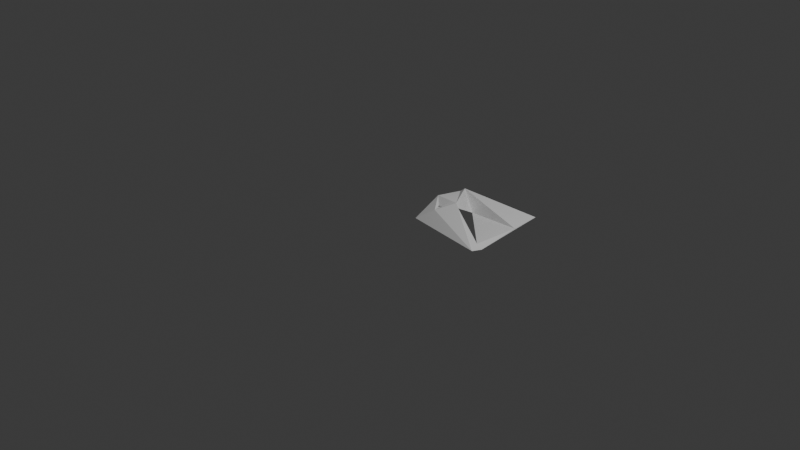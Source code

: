 # Source: rectangle_001_low_res.blend  (saved by Blender 5.1.30; exported with 4.5.12 LTS)
import bpy
from mathutils import Matrix  # noqa: F401  (used for matrix-valued properties, if any)

bpy.ops.wm.read_factory_settings(use_empty=True)
scene = bpy.context.scene
scene.name = 'Scene'

# ---- collections
col_collection = bpy.data.collections.new('Collection'); scene.collection.children.link(col_collection)

# ---- world
world_world = bpy.data.worlds.new('World'); scene.world = world_world
world_world.use_nodes = True; world_world.node_tree.nodes.clear()
_N = world_world.node_tree.nodes; _L = world_world.node_tree.links
n0 = _N.new('ShaderNodeOutputWorld'); n0.name = 'World Output'; n0.location = (200, 100)
n1 = _N.new('ShaderNodeBackground'); n1.name = 'Background'; n1.location = (-200, 100)
n1.inputs[0].default_value = (0.05088, 0.05088, 0.05088, 1.0)
_L.new(n1.outputs[0], n0.inputs[0])
n0.is_active_output = True
world_world.color = (0.05088, 0.05088, 0.05088)
world_world.sun_shadow_jitter_overblur = 0.0

# ---- cameras
cam_camera = bpy.data.cameras.new('Camera')
cam_camera.clip_end = 100.0
cam_camera.ortho_scale = 7.314

# ---- lights
light_light = bpy.data.lights.new('Light', 'POINT')
light_light.energy = 1000.0
light_light.shadow_soft_size = 0.1

# ---- meshes
me_b_ziercurve = bpy.data.meshes.new('BézierCurve')
me_b_ziercurve.from_pydata([(-0.09722, 0.9969, 0.03609), (0.07894, 0.1536, 0.01553), (0.2498, 0.2578, -0.1015), (0.001299, 0.5552, -0.08545), (0.2096, 0.3742, -0.0855), (-0.01622, 0.9777, -0.02522), (0.2424, 0.3444, -0.09863), (0.2044, 0.3517, -0.08857), (0.1746, 0.388, -0.08175), (0.2216, 0.3667, -0.08967), (0.2356, 0.3701, -0.09901), (0.4481, 0.39, -0.1437), (0.3804, 0.4311, -0.1675), (0.2639, 0.3555, -0.1101), (0.2555, 0.3571, -0.09902), (0.2841, 0.4591, -0.1449), (0.2559, 0.3645, -0.09815), (1.001, 0.01128, -0.00838), (0.9435, 0.1424, -0.01948), (1.02, 0.1374, -0.009986), (1.02, 0.1408, -0.009967), (1.02, 0.1408, -0.01), (0.2655, 0.799, 0.1038), (0.9533, 0.683, 0.000101), (1.014, 0.134, 0.01486), (0.9175, 1.04, 0.006363)], [], [(0, 3, 1), (12, 3, 0), (5, 12, 0), (15, 8, 3), (8, 0, 1), (6, 2, 4), (8, 2, 3), (8, 10, 4), (9, 1, 10), (11, 4, 9), (6, 1, 14), (16, 14, 15), (9, 10, 16), (14, 13, 10), (11, 16, 15), (9, 16, 11), (14, 11, 13), (14, 1, 11), (11, 12, 5), (25, 5, 0), (11, 17, 12), (18, 11, 1), (18, 17, 11), (1, 24, 18), (21, 19, 20), (20, 19, 21), (7, 1, 9, 4), (5, 23, 22), (3, 2, 1), (3, 12, 15), (4, 0, 8), (8, 7, 2), (2, 7, 4), (6, 14, 16, 10), (10, 1, 4), (1, 6, 4), (7, 8, 1), (15, 10, 8), (6, 13, 2), (10, 13, 6), (15, 14, 10), (15, 13, 11), (13, 12, 2), (15, 12, 13), (0, 4, 11), (22, 11, 5), (22, 0, 11), (17, 2, 12), (2, 17, 1), (0, 22, 25), (25, 23, 5), (24, 1, 17), (22, 23, 18), (24, 22, 18), (25, 22, 24), (23, 24, 17), (18, 23, 17), (25, 24, 23)])
me_b_ziercurve.auto_texspace = False
me_b_ziercurve.update()

# ---- objects
ob_light = bpy.data.objects.new('Light', light_light)
ob_camera = bpy.data.objects.new('Camera', cam_camera)
ob_b_ziercurve = bpy.data.objects.new('BézierCurve', me_b_ziercurve)

# ---- transforms, parenting, visibility, modifiers, constraints
ob_light.location = (4.076, 1.005, 5.904)
ob_light.rotation_euler = (0.6503, 0.05522, 1.866)
ob_light.lock_rotations_4d = False
ob_light.empty_display_type = 'ARROWS'
ob_light.color = (0.0, 0.0, 0.0, 0.0)
ob_light.lineart.crease_threshold = 0.0
ob_camera.location = (7.359, -6.926, 4.958)
ob_camera.rotation_euler = (1.109, 0.0, 0.8149)
ob_camera.lock_rotations_4d = False
ob_camera.empty_display_type = 'ARROWS'
ob_camera.color = (0.0, 0.0, 0.0, 0.0)
ob_camera.display_type = 'WIRE'
ob_camera.lineart.crease_threshold = 0.0
ob_b_ziercurve.location = (0.0, 0.0, 0.0)
ob_b_ziercurve.scale = (1.0, 1.0, -1.0)

# ---- collection membership
col_collection.objects.link(ob_light)
col_collection.objects.link(ob_camera)
col_collection.objects.link(ob_b_ziercurve)

# ---- scene / render settings (as saved in the file)
scene.camera = ob_camera
scene.frame_start = 1; scene.frame_end = 250; scene.frame_set(1)
scene.render.engine = 'BLENDER_EEVEE_NEXT'
scene.render.bake_bias = 0.0
scene.render.bake_samples = 0
scene.cycles.sampling_pattern = 'TABULATED_SOBOL'
scene.eevee.use_volume_custom_range = False
bpy.context.view_layer.update()
